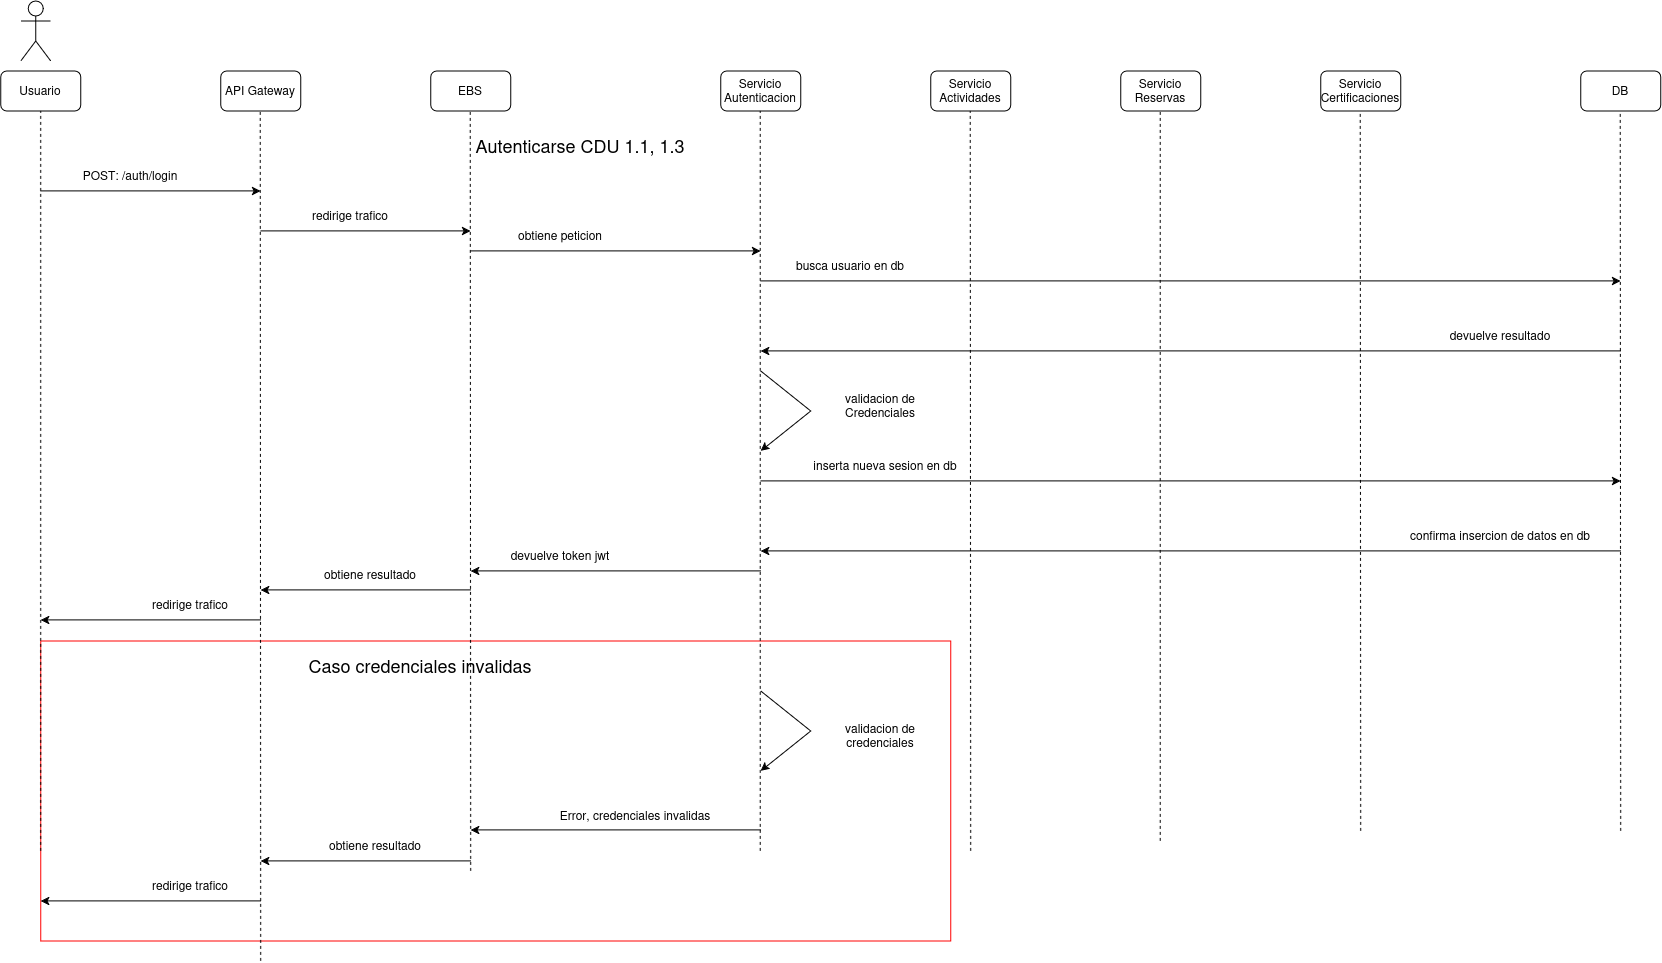

The diagram above was exported from draw.io. Its source (the exported page's mxGraphModel, read from the mxfile embedded in the PNG):
<mxGraphModel dx="1695" dy="994" grid="1" gridSize="10" guides="1" tooltips="1" connect="1" arrows="1" fold="1" page="1" pageScale="1" pageWidth="850" pageHeight="1100" math="0" shadow="0">
  <root>
    <mxCell id="ZhhirQDTT4f5zlQHo21S-0" />
    <mxCell id="ZhhirQDTT4f5zlQHo21S-1" parent="ZhhirQDTT4f5zlQHo21S-0" />
    <mxCell id="ZhhirQDTT4f5zlQHo21S-2" parent="ZhhirQDTT4f5zlQHo21S-1" style="rounded=0;whiteSpace=wrap;html=1;fillColor=none;strokeColor=#FF0000;" value="" vertex="1">
      <mxGeometry height="300" width="910" x="70" y="680" as="geometry" />
    </mxCell>
    <mxCell id="ZhhirQDTT4f5zlQHo21S-3" parent="ZhhirQDTT4f5zlQHo21S-1" style="shape=umlActor;verticalLabelPosition=bottom;verticalAlign=top;html=1;outlineConnect=0;" value="" vertex="1">
      <mxGeometry height="60" width="30" x="50" y="40" as="geometry" />
    </mxCell>
    <mxCell id="ZhhirQDTT4f5zlQHo21S-4" parent="ZhhirQDTT4f5zlQHo21S-1" style="rounded=1;whiteSpace=wrap;html=1;" value="Usuario" vertex="1">
      <mxGeometry height="40" width="80" x="30" y="110" as="geometry" />
    </mxCell>
    <mxCell id="ZhhirQDTT4f5zlQHo21S-5" parent="ZhhirQDTT4f5zlQHo21S-1" style="rounded=1;whiteSpace=wrap;html=1;" value="API Gateway" vertex="1">
      <mxGeometry height="40" width="80" x="250" y="110" as="geometry" />
    </mxCell>
    <mxCell id="ZhhirQDTT4f5zlQHo21S-6" parent="ZhhirQDTT4f5zlQHo21S-1" style="rounded=1;whiteSpace=wrap;html=1;" value="Servicio Autenticacion" vertex="1">
      <mxGeometry height="40" width="80" x="750" y="110" as="geometry" />
    </mxCell>
    <mxCell id="ZhhirQDTT4f5zlQHo21S-7" parent="ZhhirQDTT4f5zlQHo21S-1" style="rounded=1;whiteSpace=wrap;html=1;" value="Servicio Actividades" vertex="1">
      <mxGeometry height="40" width="80" x="960" y="110" as="geometry" />
    </mxCell>
    <mxCell id="ZhhirQDTT4f5zlQHo21S-8" parent="ZhhirQDTT4f5zlQHo21S-1" style="rounded=1;whiteSpace=wrap;html=1;" value="Servicio Reservas" vertex="1">
      <mxGeometry height="40" width="80" x="1150" y="110" as="geometry" />
    </mxCell>
    <mxCell id="ZhhirQDTT4f5zlQHo21S-9" parent="ZhhirQDTT4f5zlQHo21S-1" style="rounded=1;whiteSpace=wrap;html=1;" value="Servicio Certificaciones" vertex="1">
      <mxGeometry height="40" width="80" x="1350" y="110" as="geometry" />
    </mxCell>
    <mxCell id="ZhhirQDTT4f5zlQHo21S-10" parent="ZhhirQDTT4f5zlQHo21S-1" style="rounded=1;whiteSpace=wrap;html=1;" value="DB" vertex="1">
      <mxGeometry height="40" width="80" x="1610" y="110" as="geometry" />
    </mxCell>
    <mxCell id="ZhhirQDTT4f5zlQHo21S-11" parent="ZhhirQDTT4f5zlQHo21S-1" style="rounded=1;whiteSpace=wrap;html=1;" value="EBS" vertex="1">
      <mxGeometry height="40" width="80" x="460" y="110" as="geometry" />
    </mxCell>
    <mxCell id="ZhhirQDTT4f5zlQHo21S-12" edge="1" parent="ZhhirQDTT4f5zlQHo21S-1" style="endArrow=classic;html=1;rounded=0;" value="">
      <mxGeometry height="50" relative="1" width="50" as="geometry">
        <mxPoint x="70" y="230" as="sourcePoint" />
        <mxPoint x="290" y="230" as="targetPoint" />
      </mxGeometry>
    </mxCell>
    <mxCell id="ZhhirQDTT4f5zlQHo21S-13" parent="ZhhirQDTT4f5zlQHo21S-1" style="text;html=1;whiteSpace=wrap;strokeColor=none;fillColor=none;align=center;verticalAlign=middle;rounded=0;" value="&lt;font style=&quot;font-size: 18px;&quot;&gt;Autenticarse CDU 1.1, 1.3&lt;/font&gt;" vertex="1">
      <mxGeometry height="30" width="420" x="400" y="170" as="geometry" />
    </mxCell>
    <mxCell id="ZhhirQDTT4f5zlQHo21S-14" parent="ZhhirQDTT4f5zlQHo21S-1" style="text;html=1;whiteSpace=wrap;strokeColor=none;fillColor=none;align=center;verticalAlign=middle;rounded=0;" value="POST: /auth/login" vertex="1">
      <mxGeometry height="30" width="120" x="100" y="200" as="geometry" />
    </mxCell>
    <mxCell id="ZhhirQDTT4f5zlQHo21S-15" edge="1" parent="ZhhirQDTT4f5zlQHo21S-1" style="endArrow=none;dashed=1;html=1;rounded=0;entryX=0.5;entryY=1;entryDx=0;entryDy=0;" target="ZhhirQDTT4f5zlQHo21S-4" value="">
      <mxGeometry height="50" relative="1" width="50" as="geometry">
        <mxPoint x="70" y="890" as="sourcePoint" />
        <mxPoint x="540" y="220" as="targetPoint" />
      </mxGeometry>
    </mxCell>
    <mxCell id="ZhhirQDTT4f5zlQHo21S-16" edge="1" parent="ZhhirQDTT4f5zlQHo21S-1" style="endArrow=none;dashed=1;html=1;rounded=0;entryX=0.5;entryY=1;entryDx=0;entryDy=0;" value="">
      <mxGeometry height="50" relative="1" width="50" as="geometry">
        <mxPoint x="290" y="1000" as="sourcePoint" />
        <mxPoint x="289.5" y="150" as="targetPoint" />
      </mxGeometry>
    </mxCell>
    <mxCell id="ZhhirQDTT4f5zlQHo21S-17" edge="1" parent="ZhhirQDTT4f5zlQHo21S-1" style="endArrow=none;dashed=1;html=1;rounded=0;entryX=0.5;entryY=1;entryDx=0;entryDy=0;" value="">
      <mxGeometry height="50" relative="1" width="50" as="geometry">
        <mxPoint x="789.5" y="890" as="sourcePoint" />
        <mxPoint x="789.5" y="150" as="targetPoint" />
      </mxGeometry>
    </mxCell>
    <mxCell id="ZhhirQDTT4f5zlQHo21S-18" edge="1" parent="ZhhirQDTT4f5zlQHo21S-1" style="endArrow=none;dashed=1;html=1;rounded=0;entryX=0.5;entryY=1;entryDx=0;entryDy=0;" value="">
      <mxGeometry height="50" relative="1" width="50" as="geometry">
        <mxPoint x="1000" y="890" as="sourcePoint" />
        <mxPoint x="999.5" y="150" as="targetPoint" />
      </mxGeometry>
    </mxCell>
    <mxCell id="ZhhirQDTT4f5zlQHo21S-19" edge="1" parent="ZhhirQDTT4f5zlQHo21S-1" style="endArrow=none;dashed=1;html=1;rounded=0;entryX=0.5;entryY=1;entryDx=0;entryDy=0;" value="">
      <mxGeometry height="50" relative="1" width="50" as="geometry">
        <mxPoint x="1189.5" y="880" as="sourcePoint" />
        <mxPoint x="1189.5" y="150" as="targetPoint" />
      </mxGeometry>
    </mxCell>
    <mxCell id="ZhhirQDTT4f5zlQHo21S-20" edge="1" parent="ZhhirQDTT4f5zlQHo21S-1" style="endArrow=none;dashed=1;html=1;rounded=0;entryX=0.5;entryY=1;entryDx=0;entryDy=0;" value="">
      <mxGeometry height="50" relative="1" width="50" as="geometry">
        <mxPoint x="1390" y="870" as="sourcePoint" />
        <mxPoint x="1389.5" y="150" as="targetPoint" />
      </mxGeometry>
    </mxCell>
    <mxCell id="ZhhirQDTT4f5zlQHo21S-21" edge="1" parent="ZhhirQDTT4f5zlQHo21S-1" style="endArrow=none;dashed=1;html=1;rounded=0;entryX=0.5;entryY=1;entryDx=0;entryDy=0;" value="">
      <mxGeometry height="50" relative="1" width="50" as="geometry">
        <mxPoint x="1650" y="870" as="sourcePoint" />
        <mxPoint x="1649.5" y="150" as="targetPoint" />
      </mxGeometry>
    </mxCell>
    <mxCell id="ZhhirQDTT4f5zlQHo21S-22" edge="1" parent="ZhhirQDTT4f5zlQHo21S-1" style="endArrow=none;dashed=1;html=1;rounded=0;entryX=0.5;entryY=1;entryDx=0;entryDy=0;" value="">
      <mxGeometry height="50" relative="1" width="50" as="geometry">
        <mxPoint x="500" y="910" as="sourcePoint" />
        <mxPoint x="499.5" y="150" as="targetPoint" />
      </mxGeometry>
    </mxCell>
    <mxCell id="ZhhirQDTT4f5zlQHo21S-23" edge="1" parent="ZhhirQDTT4f5zlQHo21S-1" style="endArrow=classic;html=1;rounded=0;" value="">
      <mxGeometry height="50" relative="1" width="50" as="geometry">
        <mxPoint x="290" y="270" as="sourcePoint" />
        <mxPoint x="500" y="270" as="targetPoint" />
      </mxGeometry>
    </mxCell>
    <mxCell id="ZhhirQDTT4f5zlQHo21S-24" parent="ZhhirQDTT4f5zlQHo21S-1" style="text;html=1;whiteSpace=wrap;strokeColor=none;fillColor=none;align=center;verticalAlign=middle;rounded=0;" value="redirige trafico" vertex="1">
      <mxGeometry height="30" width="120" x="320" y="240" as="geometry" />
    </mxCell>
    <mxCell id="ZhhirQDTT4f5zlQHo21S-25" edge="1" parent="ZhhirQDTT4f5zlQHo21S-1" style="endArrow=classic;html=1;rounded=0;" value="">
      <mxGeometry height="50" relative="1" width="50" as="geometry">
        <Array as="points">
          <mxPoint x="840" y="450" />
        </Array>
        <mxPoint x="790" y="410" as="sourcePoint" />
        <mxPoint x="790" y="490" as="targetPoint" />
      </mxGeometry>
    </mxCell>
    <mxCell id="ZhhirQDTT4f5zlQHo21S-26" parent="ZhhirQDTT4f5zlQHo21S-1" style="text;html=1;whiteSpace=wrap;strokeColor=none;fillColor=none;align=center;verticalAlign=middle;rounded=0;" value="validacion de Credenciales" vertex="1">
      <mxGeometry height="30" width="120" x="850" y="430" as="geometry" />
    </mxCell>
    <mxCell id="ZhhirQDTT4f5zlQHo21S-27" edge="1" parent="ZhhirQDTT4f5zlQHo21S-1" style="endArrow=classic;html=1;rounded=0;" value="">
      <mxGeometry height="50" relative="1" width="50" as="geometry">
        <mxPoint x="790" y="320" as="sourcePoint" />
        <mxPoint x="1650" y="320" as="targetPoint" />
      </mxGeometry>
    </mxCell>
    <mxCell id="ZhhirQDTT4f5zlQHo21S-28" parent="ZhhirQDTT4f5zlQHo21S-1" style="text;html=1;whiteSpace=wrap;strokeColor=none;fillColor=none;align=center;verticalAlign=middle;rounded=0;" value="busca usuario en db" vertex="1">
      <mxGeometry height="30" width="120" x="820" y="290" as="geometry" />
    </mxCell>
    <mxCell id="ZhhirQDTT4f5zlQHo21S-29" edge="1" parent="ZhhirQDTT4f5zlQHo21S-1" style="endArrow=none;html=1;rounded=0;endFill=0;startArrow=classic;startFill=1;" value="">
      <mxGeometry height="50" relative="1" width="50" as="geometry">
        <mxPoint x="790" y="390" as="sourcePoint" />
        <mxPoint x="1650" y="390" as="targetPoint" />
      </mxGeometry>
    </mxCell>
    <mxCell id="ZhhirQDTT4f5zlQHo21S-30" parent="ZhhirQDTT4f5zlQHo21S-1" style="text;html=1;whiteSpace=wrap;strokeColor=none;fillColor=none;align=center;verticalAlign=middle;rounded=0;" value="devuelve resultado" vertex="1">
      <mxGeometry height="30" width="220" x="1420" y="360" as="geometry" />
    </mxCell>
    <mxCell id="ZhhirQDTT4f5zlQHo21S-31" edge="1" parent="ZhhirQDTT4f5zlQHo21S-1" style="endArrow=none;html=1;rounded=0;startArrow=classic;startFill=1;endFill=0;" value="">
      <mxGeometry height="50" relative="1" width="50" as="geometry">
        <mxPoint x="290" y="629" as="sourcePoint" />
        <mxPoint x="500" y="629" as="targetPoint" />
      </mxGeometry>
    </mxCell>
    <mxCell id="ZhhirQDTT4f5zlQHo21S-32" parent="ZhhirQDTT4f5zlQHo21S-1" style="text;html=1;whiteSpace=wrap;strokeColor=none;fillColor=none;align=center;verticalAlign=middle;rounded=0;" value="obtiene resultado" vertex="1">
      <mxGeometry height="30" width="160" x="320" y="599" as="geometry" />
    </mxCell>
    <mxCell id="ZhhirQDTT4f5zlQHo21S-33" edge="1" parent="ZhhirQDTT4f5zlQHo21S-1" style="endArrow=none;html=1;rounded=0;startArrow=classic;startFill=1;endFill=0;" value="">
      <mxGeometry height="50" relative="1" width="50" as="geometry">
        <mxPoint x="70" y="659" as="sourcePoint" />
        <mxPoint x="290" y="659" as="targetPoint" />
      </mxGeometry>
    </mxCell>
    <mxCell id="ZhhirQDTT4f5zlQHo21S-34" parent="ZhhirQDTT4f5zlQHo21S-1" style="text;html=1;whiteSpace=wrap;strokeColor=none;fillColor=none;align=center;verticalAlign=middle;rounded=0;" value="redirige trafico" vertex="1">
      <mxGeometry height="30" width="120" x="160" y="629" as="geometry" />
    </mxCell>
    <mxCell id="ZhhirQDTT4f5zlQHo21S-35" parent="ZhhirQDTT4f5zlQHo21S-1" style="text;html=1;whiteSpace=wrap;strokeColor=none;fillColor=none;align=center;verticalAlign=middle;rounded=0;" value="&lt;font style=&quot;font-size: 18px;&quot;&gt;Caso credenciales invalidas&lt;/font&gt;" vertex="1">
      <mxGeometry height="30" width="420" x="240" y="690" as="geometry" />
    </mxCell>
    <mxCell id="ZhhirQDTT4f5zlQHo21S-36" edge="1" parent="ZhhirQDTT4f5zlQHo21S-1" style="endArrow=classic;html=1;rounded=0;" value="">
      <mxGeometry height="50" relative="1" width="50" as="geometry">
        <Array as="points">
          <mxPoint x="840" y="770" />
        </Array>
        <mxPoint x="790" y="730" as="sourcePoint" />
        <mxPoint x="790" y="810" as="targetPoint" />
      </mxGeometry>
    </mxCell>
    <mxCell id="ZhhirQDTT4f5zlQHo21S-37" parent="ZhhirQDTT4f5zlQHo21S-1" style="text;html=1;whiteSpace=wrap;strokeColor=none;fillColor=none;align=center;verticalAlign=middle;rounded=0;" value="validacion de credenciales" vertex="1">
      <mxGeometry height="30" width="120" x="850" y="760" as="geometry" />
    </mxCell>
    <mxCell id="ZhhirQDTT4f5zlQHo21S-38" edge="1" parent="ZhhirQDTT4f5zlQHo21S-1" style="endArrow=none;html=1;rounded=0;startArrow=classic;startFill=1;endFill=0;" value="">
      <mxGeometry height="50" relative="1" width="50" as="geometry">
        <mxPoint x="290" y="900" as="sourcePoint" />
        <mxPoint x="500" y="900" as="targetPoint" />
      </mxGeometry>
    </mxCell>
    <mxCell id="ZhhirQDTT4f5zlQHo21S-39" parent="ZhhirQDTT4f5zlQHo21S-1" style="text;html=1;whiteSpace=wrap;strokeColor=none;fillColor=none;align=center;verticalAlign=middle;rounded=0;" value="obtiene resultado" vertex="1">
      <mxGeometry height="30" width="160" x="325" y="870" as="geometry" />
    </mxCell>
    <mxCell id="ZhhirQDTT4f5zlQHo21S-40" edge="1" parent="ZhhirQDTT4f5zlQHo21S-1" style="endArrow=none;html=1;rounded=0;startArrow=classic;startFill=1;endFill=0;" value="">
      <mxGeometry height="50" relative="1" width="50" as="geometry">
        <mxPoint x="70" y="940" as="sourcePoint" />
        <mxPoint x="290" y="940" as="targetPoint" />
      </mxGeometry>
    </mxCell>
    <mxCell id="ZhhirQDTT4f5zlQHo21S-41" parent="ZhhirQDTT4f5zlQHo21S-1" style="text;html=1;whiteSpace=wrap;strokeColor=none;fillColor=none;align=center;verticalAlign=middle;rounded=0;" value="redirige trafico" vertex="1">
      <mxGeometry height="30" width="120" x="160" y="910" as="geometry" />
    </mxCell>
    <mxCell id="ZhhirQDTT4f5zlQHo21S-42" edge="1" parent="ZhhirQDTT4f5zlQHo21S-1" style="endArrow=classic;html=1;rounded=0;" value="">
      <mxGeometry height="50" relative="1" width="50" as="geometry">
        <mxPoint x="500" y="290" as="sourcePoint" />
        <mxPoint x="790" y="290" as="targetPoint" />
      </mxGeometry>
    </mxCell>
    <mxCell id="ZhhirQDTT4f5zlQHo21S-43" parent="ZhhirQDTT4f5zlQHo21S-1" style="text;html=1;whiteSpace=wrap;strokeColor=none;fillColor=none;align=center;verticalAlign=middle;rounded=0;" value="obtiene peticion" vertex="1">
      <mxGeometry height="30" width="120" x="530" y="260" as="geometry" />
    </mxCell>
    <mxCell id="ZhhirQDTT4f5zlQHo21S-44" edge="1" parent="ZhhirQDTT4f5zlQHo21S-1" style="endArrow=none;html=1;rounded=0;startArrow=classic;startFill=1;endFill=0;" value="">
      <mxGeometry height="50" relative="1" width="50" as="geometry">
        <mxPoint x="500" y="610" as="sourcePoint" />
        <mxPoint x="790" y="610" as="targetPoint" />
      </mxGeometry>
    </mxCell>
    <mxCell id="ZhhirQDTT4f5zlQHo21S-45" parent="ZhhirQDTT4f5zlQHo21S-1" style="text;html=1;whiteSpace=wrap;strokeColor=none;fillColor=none;align=center;verticalAlign=middle;rounded=0;" value="devuelve token jwt" vertex="1">
      <mxGeometry height="30" width="120" x="530" y="580" as="geometry" />
    </mxCell>
    <mxCell id="ZhhirQDTT4f5zlQHo21S-46" edge="1" parent="ZhhirQDTT4f5zlQHo21S-1" style="endArrow=none;html=1;rounded=0;startArrow=classic;startFill=1;endFill=0;" value="">
      <mxGeometry height="50" relative="1" width="50" as="geometry">
        <mxPoint x="500" y="869" as="sourcePoint" />
        <mxPoint x="790" y="869" as="targetPoint" />
      </mxGeometry>
    </mxCell>
    <mxCell id="ZhhirQDTT4f5zlQHo21S-47" parent="ZhhirQDTT4f5zlQHo21S-1" style="text;html=1;whiteSpace=wrap;strokeColor=none;fillColor=none;align=center;verticalAlign=middle;rounded=0;" value="Error, credenciales invalidas" vertex="1">
      <mxGeometry height="30" width="190" x="570" y="840" as="geometry" />
    </mxCell>
    <mxCell id="uFR_P4W6mS5XRpgFMXX7-0" edge="1" parent="ZhhirQDTT4f5zlQHo21S-1" style="endArrow=classic;html=1;rounded=0;" value="">
      <mxGeometry height="50" relative="1" width="50" as="geometry">
        <mxPoint x="790" y="520" as="sourcePoint" />
        <mxPoint x="1650" y="520" as="targetPoint" />
      </mxGeometry>
    </mxCell>
    <mxCell id="uFR_P4W6mS5XRpgFMXX7-1" parent="ZhhirQDTT4f5zlQHo21S-1" style="text;html=1;whiteSpace=wrap;strokeColor=none;fillColor=none;align=center;verticalAlign=middle;rounded=0;" value="inserta nueva sesion en db" vertex="1">
      <mxGeometry height="30" width="190" x="820" y="490" as="geometry" />
    </mxCell>
    <mxCell id="uFR_P4W6mS5XRpgFMXX7-2" edge="1" parent="ZhhirQDTT4f5zlQHo21S-1" style="endArrow=none;html=1;rounded=0;endFill=0;startArrow=classic;startFill=1;" value="">
      <mxGeometry height="50" relative="1" width="50" as="geometry">
        <mxPoint x="790" y="590" as="sourcePoint" />
        <mxPoint x="1650" y="590" as="targetPoint" />
      </mxGeometry>
    </mxCell>
    <mxCell id="uFR_P4W6mS5XRpgFMXX7-3" parent="ZhhirQDTT4f5zlQHo21S-1" style="text;html=1;whiteSpace=wrap;strokeColor=none;fillColor=none;align=center;verticalAlign=middle;rounded=0;" value="confirma insercion de datos en db" vertex="1">
      <mxGeometry height="30" width="220" x="1420" y="560" as="geometry" />
    </mxCell>
  </root>
</mxGraphModel>